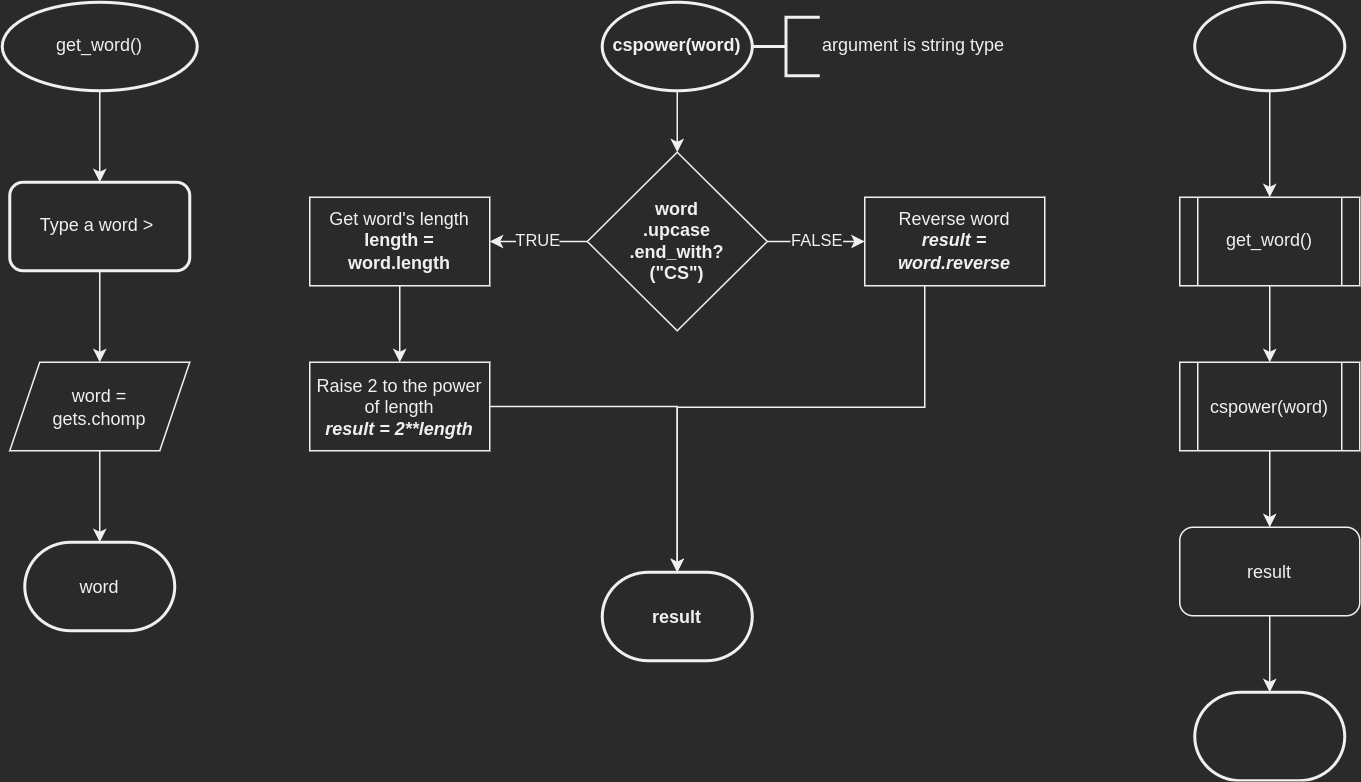

The diagram above was exported from draw.io. Its source (the exported page's mxGraphModel, read from the mxfile embedded in the PNG):
<mxGraphModel dx="914" dy="561" grid="1" gridSize="10" guides="1" tooltips="1" connect="1" arrows="1" fold="1" page="1" pageScale="1" pageWidth="850" pageHeight="1100" math="0" shadow="0">
  <root>
    <mxCell id="0" />
    <mxCell id="1" parent="0" />
    <mxCell id="qwA9I_jboVGtYzRF4f4O-7" value="" style="edgeStyle=orthogonalEdgeStyle;rounded=0;orthogonalLoop=1;jettySize=auto;html=1;entryX=0.5;entryY=0;entryDx=0;entryDy=0;exitX=0.5;exitY=1;exitDx=0;exitDy=0;exitPerimeter=0;" edge="1" parent="1" source="qwA9I_jboVGtYzRF4f4O-35" target="qwA9I_jboVGtYzRF4f4O-8">
      <mxGeometry relative="1" as="geometry">
        <mxPoint x="490" y="110" as="sourcePoint" />
        <mxPoint x="555" y="150" as="targetPoint" />
      </mxGeometry>
    </mxCell>
    <mxCell id="qwA9I_jboVGtYzRF4f4O-10" value="TRUE" style="edgeStyle=orthogonalEdgeStyle;rounded=0;orthogonalLoop=1;jettySize=auto;html=1;" edge="1" parent="1" source="qwA9I_jboVGtYzRF4f4O-8" target="qwA9I_jboVGtYzRF4f4O-9">
      <mxGeometry relative="1" as="geometry" />
    </mxCell>
    <mxCell id="qwA9I_jboVGtYzRF4f4O-16" value="FALSE" style="edgeStyle=orthogonalEdgeStyle;rounded=0;orthogonalLoop=1;jettySize=auto;html=1;" edge="1" parent="1" source="qwA9I_jboVGtYzRF4f4O-8" target="qwA9I_jboVGtYzRF4f4O-15">
      <mxGeometry relative="1" as="geometry" />
    </mxCell>
    <mxCell id="qwA9I_jboVGtYzRF4f4O-8" value="word&lt;br&gt;.upcase&lt;br&gt;.end_with?&lt;br&gt;(&quot;CS&quot;)" style="rhombus;whiteSpace=wrap;html=1;fontStyle=1" vertex="1" parent="1">
      <mxGeometry x="430" y="140" width="120" height="119" as="geometry" />
    </mxCell>
    <mxCell id="qwA9I_jboVGtYzRF4f4O-14" value="" style="edgeStyle=orthogonalEdgeStyle;rounded=0;orthogonalLoop=1;jettySize=auto;html=1;" edge="1" parent="1" source="qwA9I_jboVGtYzRF4f4O-9" target="qwA9I_jboVGtYzRF4f4O-13">
      <mxGeometry relative="1" as="geometry" />
    </mxCell>
    <mxCell id="qwA9I_jboVGtYzRF4f4O-9" value="Get word's length&lt;br&gt;&lt;b&gt;length = &lt;br&gt;word.length&lt;/b&gt;" style="whiteSpace=wrap;html=1;" vertex="1" parent="1">
      <mxGeometry x="245" y="170" width="120" height="59" as="geometry" />
    </mxCell>
    <mxCell id="qwA9I_jboVGtYzRF4f4O-18" style="edgeStyle=orthogonalEdgeStyle;rounded=0;orthogonalLoop=1;jettySize=auto;html=1;exitX=1;exitY=0.5;exitDx=0;exitDy=0;entryX=0.5;entryY=0;entryDx=0;entryDy=0;entryPerimeter=0;" edge="1" parent="1" source="qwA9I_jboVGtYzRF4f4O-13" target="qwA9I_jboVGtYzRF4f4O-37">
      <mxGeometry relative="1" as="geometry">
        <mxPoint x="490" y="370" as="targetPoint" />
      </mxGeometry>
    </mxCell>
    <mxCell id="qwA9I_jboVGtYzRF4f4O-13" value="Raise 2 to the power of length&lt;br&gt;&lt;i style=&quot;font-weight: bold;&quot;&gt;result = 2**length&lt;/i&gt;" style="whiteSpace=wrap;html=1;" vertex="1" parent="1">
      <mxGeometry x="245" y="280" width="120" height="59" as="geometry" />
    </mxCell>
    <mxCell id="qwA9I_jboVGtYzRF4f4O-19" style="edgeStyle=orthogonalEdgeStyle;rounded=0;orthogonalLoop=1;jettySize=auto;html=1;entryX=0.5;entryY=0;entryDx=0;entryDy=0;entryPerimeter=0;" edge="1" parent="1" source="qwA9I_jboVGtYzRF4f4O-15" target="qwA9I_jboVGtYzRF4f4O-37">
      <mxGeometry relative="1" as="geometry">
        <mxPoint x="490" y="370" as="targetPoint" />
        <Array as="points">
          <mxPoint x="655" y="310" />
          <mxPoint x="490" y="310" />
        </Array>
      </mxGeometry>
    </mxCell>
    <mxCell id="qwA9I_jboVGtYzRF4f4O-15" value="Reverse word&lt;br&gt;&lt;b&gt;&lt;i&gt;result = word.reverse&lt;/i&gt;&lt;/b&gt;" style="whiteSpace=wrap;html=1;" vertex="1" parent="1">
      <mxGeometry x="615" y="170" width="120" height="59" as="geometry" />
    </mxCell>
    <mxCell id="qwA9I_jboVGtYzRF4f4O-21" value="argument is string type" style="strokeWidth=2;html=1;shape=mxgraph.flowchart.annotation_2;align=left;labelPosition=right;pointerEvents=1;" vertex="1" parent="1">
      <mxGeometry x="540" y="50" width="45" height="39" as="geometry" />
    </mxCell>
    <mxCell id="qwA9I_jboVGtYzRF4f4O-35" value="&lt;b&gt;cspower(word)&lt;/b&gt;" style="strokeWidth=2;html=1;shape=mxgraph.flowchart.start_1;whiteSpace=wrap;" vertex="1" parent="1">
      <mxGeometry x="440" y="40" width="100" height="59" as="geometry" />
    </mxCell>
    <mxCell id="qwA9I_jboVGtYzRF4f4O-37" value="&lt;span style=&quot;font-weight: 700;&quot;&gt;result&lt;/span&gt;" style="strokeWidth=2;html=1;shape=mxgraph.flowchart.terminator;whiteSpace=wrap;" vertex="1" parent="1">
      <mxGeometry x="440" y="420" width="100" height="59" as="geometry" />
    </mxCell>
    <mxCell id="qwA9I_jboVGtYzRF4f4O-40" value="" style="edgeStyle=orthogonalEdgeStyle;rounded=0;orthogonalLoop=1;jettySize=auto;html=1;entryX=0.5;entryY=0;entryDx=0;entryDy=0;" edge="1" parent="1" source="qwA9I_jboVGtYzRF4f4O-38" target="qwA9I_jboVGtYzRF4f4O-63">
      <mxGeometry relative="1" as="geometry">
        <mxPoint x="885" y="170" as="targetPoint" />
      </mxGeometry>
    </mxCell>
    <mxCell id="qwA9I_jboVGtYzRF4f4O-38" value="" style="strokeWidth=2;html=1;shape=mxgraph.flowchart.start_1;whiteSpace=wrap;" vertex="1" parent="1">
      <mxGeometry x="835" y="40" width="100" height="59" as="geometry" />
    </mxCell>
    <mxCell id="qwA9I_jboVGtYzRF4f4O-47" value="" style="edgeStyle=orthogonalEdgeStyle;rounded=0;orthogonalLoop=1;jettySize=auto;html=1;" edge="1" parent="1" source="qwA9I_jboVGtYzRF4f4O-44" target="qwA9I_jboVGtYzRF4f4O-46">
      <mxGeometry relative="1" as="geometry" />
    </mxCell>
    <mxCell id="qwA9I_jboVGtYzRF4f4O-44" value="cspower(word)" style="shape=process;whiteSpace=wrap;html=1;backgroundOutline=1;" vertex="1" parent="1">
      <mxGeometry x="825" y="280" width="120" height="59" as="geometry" />
    </mxCell>
    <mxCell id="qwA9I_jboVGtYzRF4f4O-49" value="" style="edgeStyle=orthogonalEdgeStyle;rounded=0;orthogonalLoop=1;jettySize=auto;html=1;" edge="1" parent="1" source="qwA9I_jboVGtYzRF4f4O-46" target="qwA9I_jboVGtYzRF4f4O-48">
      <mxGeometry relative="1" as="geometry" />
    </mxCell>
    <mxCell id="qwA9I_jboVGtYzRF4f4O-46" value="result" style="rounded=1;whiteSpace=wrap;html=1;" vertex="1" parent="1">
      <mxGeometry x="825" y="390" width="120" height="59" as="geometry" />
    </mxCell>
    <mxCell id="qwA9I_jboVGtYzRF4f4O-48" value="" style="strokeWidth=2;html=1;shape=mxgraph.flowchart.terminator;whiteSpace=wrap;" vertex="1" parent="1">
      <mxGeometry x="835" y="500" width="100" height="59" as="geometry" />
    </mxCell>
    <mxCell id="qwA9I_jboVGtYzRF4f4O-50" value="" style="edgeStyle=orthogonalEdgeStyle;rounded=0;orthogonalLoop=1;jettySize=auto;html=1;" edge="1" parent="1" source="qwA9I_jboVGtYzRF4f4O-51" target="qwA9I_jboVGtYzRF4f4O-53">
      <mxGeometry relative="1" as="geometry" />
    </mxCell>
    <mxCell id="qwA9I_jboVGtYzRF4f4O-51" value="get_word()" style="strokeWidth=2;html=1;shape=mxgraph.flowchart.start_1;whiteSpace=wrap;" vertex="1" parent="1">
      <mxGeometry x="40" y="40" width="130" height="59" as="geometry" />
    </mxCell>
    <mxCell id="qwA9I_jboVGtYzRF4f4O-52" value="" style="edgeStyle=orthogonalEdgeStyle;rounded=0;orthogonalLoop=1;jettySize=auto;html=1;" edge="1" parent="1" source="qwA9I_jboVGtYzRF4f4O-53" target="qwA9I_jboVGtYzRF4f4O-55">
      <mxGeometry relative="1" as="geometry" />
    </mxCell>
    <mxCell id="qwA9I_jboVGtYzRF4f4O-53" value="Type a word &amp;gt;&amp;nbsp;" style="rounded=1;whiteSpace=wrap;html=1;strokeWidth=2;" vertex="1" parent="1">
      <mxGeometry x="45" y="160" width="120" height="59" as="geometry" />
    </mxCell>
    <mxCell id="qwA9I_jboVGtYzRF4f4O-54" value="" style="edgeStyle=orthogonalEdgeStyle;rounded=0;orthogonalLoop=1;jettySize=auto;html=1;endArrow=classic;endFill=1;entryX=0.5;entryY=0;entryDx=0;entryDy=0;entryPerimeter=0;" edge="1" parent="1" source="qwA9I_jboVGtYzRF4f4O-55" target="qwA9I_jboVGtYzRF4f4O-56">
      <mxGeometry relative="1" as="geometry">
        <mxPoint x="105" y="400" as="targetPoint" />
      </mxGeometry>
    </mxCell>
    <mxCell id="qwA9I_jboVGtYzRF4f4O-55" value="word =&lt;br&gt;gets.chomp" style="shape=parallelogram;perimeter=parallelogramPerimeter;whiteSpace=wrap;html=1;fixedSize=1;" vertex="1" parent="1">
      <mxGeometry x="45" y="280" width="120" height="59" as="geometry" />
    </mxCell>
    <mxCell id="qwA9I_jboVGtYzRF4f4O-56" value="word" style="strokeWidth=2;html=1;shape=mxgraph.flowchart.terminator;whiteSpace=wrap;" vertex="1" parent="1">
      <mxGeometry x="55" y="400" width="100" height="59" as="geometry" />
    </mxCell>
    <mxCell id="qwA9I_jboVGtYzRF4f4O-65" value="" style="edgeStyle=orthogonalEdgeStyle;rounded=0;orthogonalLoop=1;jettySize=auto;html=1;" edge="1" parent="1" source="qwA9I_jboVGtYzRF4f4O-63" target="qwA9I_jboVGtYzRF4f4O-44">
      <mxGeometry relative="1" as="geometry" />
    </mxCell>
    <mxCell id="qwA9I_jboVGtYzRF4f4O-63" value="get_word()" style="shape=process;whiteSpace=wrap;html=1;backgroundOutline=1;" vertex="1" parent="1">
      <mxGeometry x="825" y="170" width="120" height="59" as="geometry" />
    </mxCell>
  </root>
</mxGraphModel>